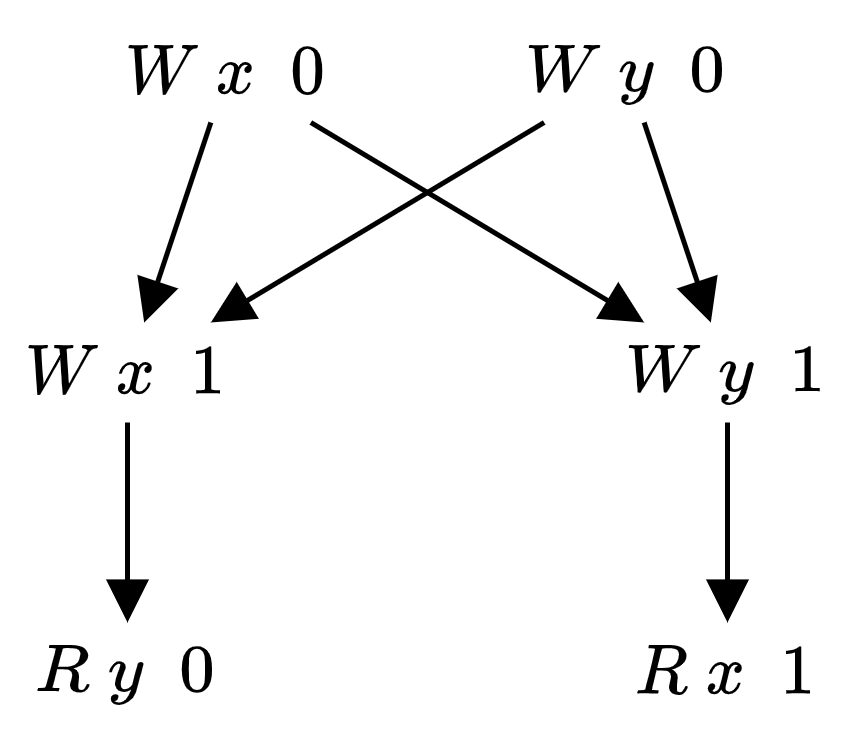

The diagram above was exported from draw.io. Its source (the exported page's mxGraphModel, read from the mxfile embedded in the PNG):
<mxGraphModel dx="1015" dy="549" grid="1" gridSize="10" guides="1" tooltips="1" connect="1" arrows="1" fold="1" page="1" pageScale="1" pageWidth="827" pageHeight="1169" math="1" shadow="0">
  <root>
    <mxCell id="0" />
    <mxCell id="1" parent="0" />
    <mxCell id="zJEQd7Kz57s-8jDpjKCq-1" style="rounded=0;orthogonalLoop=1;jettySize=auto;html=1;endArrow=block;endFill=1;" edge="1" parent="1" source="zJEQd7Kz57s-8jDpjKCq-3" target="zJEQd7Kz57s-8jDpjKCq-10">
      <mxGeometry relative="1" as="geometry" />
    </mxCell>
    <mxCell id="zJEQd7Kz57s-8jDpjKCq-2" style="edgeStyle=none;rounded=0;orthogonalLoop=1;jettySize=auto;html=1;endArrow=block;endFill=1;" edge="1" parent="1" source="zJEQd7Kz57s-8jDpjKCq-3" target="zJEQd7Kz57s-8jDpjKCq-12">
      <mxGeometry relative="1" as="geometry" />
    </mxCell>
    <mxCell id="zJEQd7Kz57s-8jDpjKCq-3" value="$$W \ x \ \ 0$$" style="text;html=1;strokeColor=none;fillColor=none;align=center;verticalAlign=middle;whiteSpace=wrap;rounded=0;" vertex="1" parent="1">
      <mxGeometry x="40" y="40" width="50" height="20" as="geometry" />
    </mxCell>
    <mxCell id="zJEQd7Kz57s-8jDpjKCq-4" style="edgeStyle=none;rounded=0;orthogonalLoop=1;jettySize=auto;html=1;endArrow=block;endFill=1;" edge="1" parent="1" source="zJEQd7Kz57s-8jDpjKCq-7" target="zJEQd7Kz57s-8jDpjKCq-12">
      <mxGeometry relative="1" as="geometry" />
    </mxCell>
    <mxCell id="zJEQd7Kz57s-8jDpjKCq-5" style="edgeStyle=none;rounded=0;orthogonalLoop=1;jettySize=auto;html=1;endArrow=block;endFill=1;" edge="1" parent="1" source="zJEQd7Kz57s-8jDpjKCq-7" target="zJEQd7Kz57s-8jDpjKCq-10">
      <mxGeometry relative="1" as="geometry" />
    </mxCell>
    <mxCell id="zJEQd7Kz57s-8jDpjKCq-7" value="$$W \ y \ \ 0$$" style="text;html=1;strokeColor=none;fillColor=none;align=center;verticalAlign=middle;whiteSpace=wrap;rounded=0;" vertex="1" parent="1">
      <mxGeometry x="120" y="40" width="50" height="20" as="geometry" />
    </mxCell>
    <mxCell id="zJEQd7Kz57s-8jDpjKCq-8" style="edgeStyle=none;rounded=0;orthogonalLoop=1;jettySize=auto;html=1;exitX=0.5;exitY=1;exitDx=0;exitDy=0;endArrow=block;endFill=1;" edge="1" parent="1" source="zJEQd7Kz57s-8jDpjKCq-10" target="zJEQd7Kz57s-8jDpjKCq-13">
      <mxGeometry relative="1" as="geometry" />
    </mxCell>
    <mxCell id="zJEQd7Kz57s-8jDpjKCq-10" value="$$W \ x \ \ 1$$" style="text;html=1;strokeColor=none;fillColor=none;align=center;verticalAlign=middle;whiteSpace=wrap;rounded=0;" vertex="1" parent="1">
      <mxGeometry x="20" y="100" width="50" height="20" as="geometry" />
    </mxCell>
    <mxCell id="zJEQd7Kz57s-8jDpjKCq-11" style="edgeStyle=none;rounded=0;orthogonalLoop=1;jettySize=auto;html=1;exitX=0.5;exitY=1;exitDx=0;exitDy=0;endArrow=block;endFill=1;" edge="1" parent="1" source="zJEQd7Kz57s-8jDpjKCq-12" target="zJEQd7Kz57s-8jDpjKCq-14">
      <mxGeometry relative="1" as="geometry" />
    </mxCell>
    <mxCell id="zJEQd7Kz57s-8jDpjKCq-12" value="$$W \ y \ \ 1$$" style="text;html=1;strokeColor=none;fillColor=none;align=center;verticalAlign=middle;whiteSpace=wrap;rounded=0;" vertex="1" parent="1">
      <mxGeometry x="140" y="100" width="50" height="20" as="geometry" />
    </mxCell>
    <mxCell id="zJEQd7Kz57s-8jDpjKCq-13" value="$$R \ y \ \ 0$$" style="text;html=1;strokeColor=none;fillColor=none;align=center;verticalAlign=middle;whiteSpace=wrap;rounded=0;" vertex="1" parent="1">
      <mxGeometry x="20" y="160" width="50" height="20" as="geometry" />
    </mxCell>
    <mxCell id="zJEQd7Kz57s-8jDpjKCq-14" value="$$R \ x \ \ 1$$" style="text;html=1;strokeColor=none;fillColor=none;align=center;verticalAlign=middle;whiteSpace=wrap;rounded=0;" vertex="1" parent="1">
      <mxGeometry x="140" y="160" width="50" height="20" as="geometry" />
    </mxCell>
  </root>
</mxGraphModel>